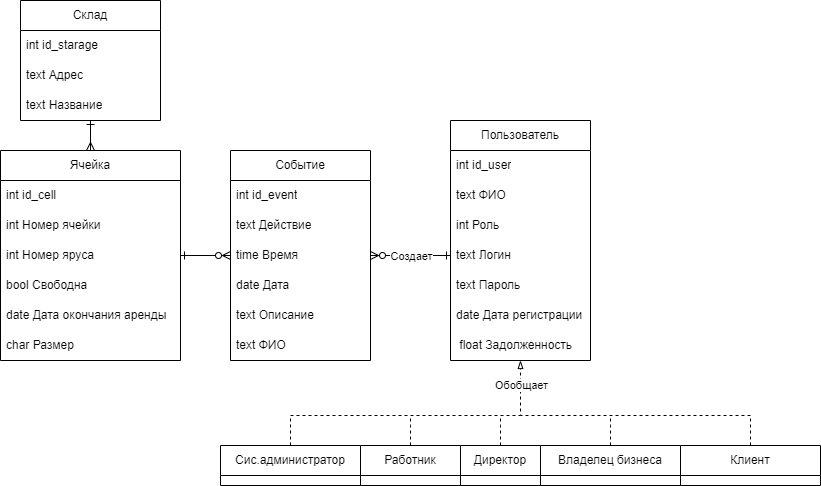

The diagram above was exported from draw.io. Its source (the exported page's mxGraphModel, read from the mxfile embedded in the PNG):
<mxGraphModel dx="1050" dy="1665" grid="1" gridSize="10" guides="1" tooltips="1" connect="1" arrows="1" fold="1" page="1" pageScale="1" pageWidth="850" pageHeight="1100" math="0" shadow="0" extFonts="Permanent Marker^https://fonts.googleapis.com/css?family=Permanent+Marker">
  <root>
    <mxCell id="0" />
    <mxCell id="1" parent="0" />
    <mxCell id="meaovXzAGV5suZCM-WzN-74" value="Пользователь" style="swimlane;fontStyle=0;childLayout=stackLayout;horizontal=1;startSize=30;horizontalStack=0;resizeParent=1;resizeParentMax=0;resizeLast=0;collapsible=1;marginBottom=0;whiteSpace=wrap;html=1;" vertex="1" parent="1">
      <mxGeometry x="530" y="-325" width="140" height="240" as="geometry" />
    </mxCell>
    <mxCell id="meaovXzAGV5suZCM-WzN-75" value="int id_user" style="text;strokeColor=none;fillColor=none;align=left;verticalAlign=middle;spacingLeft=4;spacingRight=4;overflow=hidden;points=[[0,0.5],[1,0.5]];portConstraint=eastwest;rotatable=0;whiteSpace=wrap;html=1;" vertex="1" parent="meaovXzAGV5suZCM-WzN-74">
      <mxGeometry y="30" width="140" height="30" as="geometry" />
    </mxCell>
    <mxCell id="meaovXzAGV5suZCM-WzN-76" value="text ФИО" style="text;strokeColor=none;fillColor=none;align=left;verticalAlign=middle;spacingLeft=4;spacingRight=4;overflow=hidden;points=[[0,0.5],[1,0.5]];portConstraint=eastwest;rotatable=0;whiteSpace=wrap;html=1;" vertex="1" parent="meaovXzAGV5suZCM-WzN-74">
      <mxGeometry y="60" width="140" height="30" as="geometry" />
    </mxCell>
    <mxCell id="meaovXzAGV5suZCM-WzN-77" value="int Роль" style="text;strokeColor=none;fillColor=none;align=left;verticalAlign=middle;spacingLeft=4;spacingRight=4;overflow=hidden;points=[[0,0.5],[1,0.5]];portConstraint=eastwest;rotatable=0;whiteSpace=wrap;html=1;" vertex="1" parent="meaovXzAGV5suZCM-WzN-74">
      <mxGeometry y="90" width="140" height="30" as="geometry" />
    </mxCell>
    <mxCell id="meaovXzAGV5suZCM-WzN-78" value="text Логин" style="text;strokeColor=none;fillColor=none;align=left;verticalAlign=middle;spacingLeft=4;spacingRight=4;overflow=hidden;points=[[0,0.5],[1,0.5]];portConstraint=eastwest;rotatable=0;whiteSpace=wrap;html=1;" vertex="1" parent="meaovXzAGV5suZCM-WzN-74">
      <mxGeometry y="120" width="140" height="30" as="geometry" />
    </mxCell>
    <mxCell id="meaovXzAGV5suZCM-WzN-79" value="text Пароль" style="text;strokeColor=none;fillColor=none;align=left;verticalAlign=middle;spacingLeft=4;spacingRight=4;overflow=hidden;points=[[0,0.5],[1,0.5]];portConstraint=eastwest;rotatable=0;whiteSpace=wrap;html=1;" vertex="1" parent="meaovXzAGV5suZCM-WzN-74">
      <mxGeometry y="150" width="140" height="30" as="geometry" />
    </mxCell>
    <mxCell id="meaovXzAGV5suZCM-WzN-98" value="date Дата регистрации" style="text;strokeColor=none;fillColor=none;align=left;verticalAlign=middle;spacingLeft=4;spacingRight=4;overflow=hidden;points=[[0,0.5],[1,0.5]];portConstraint=eastwest;rotatable=0;whiteSpace=wrap;html=1;" vertex="1" parent="meaovXzAGV5suZCM-WzN-74">
      <mxGeometry y="180" width="140" height="30" as="geometry" />
    </mxCell>
    <mxCell id="meaovXzAGV5suZCM-WzN-99" value="&amp;nbsp;float Задолженность" style="text;strokeColor=none;fillColor=none;align=left;verticalAlign=middle;spacingLeft=4;spacingRight=4;overflow=hidden;points=[[0,0.5],[1,0.5]];portConstraint=eastwest;rotatable=0;whiteSpace=wrap;html=1;" vertex="1" parent="meaovXzAGV5suZCM-WzN-74">
      <mxGeometry y="210" width="140" height="30" as="geometry" />
    </mxCell>
    <mxCell id="meaovXzAGV5suZCM-WzN-80" value="Склад" style="swimlane;fontStyle=0;childLayout=stackLayout;horizontal=1;startSize=30;horizontalStack=0;resizeParent=1;resizeParentMax=0;resizeLast=0;collapsible=1;marginBottom=0;whiteSpace=wrap;html=1;" vertex="1" parent="1">
      <mxGeometry x="100" y="-445" width="140" height="120" as="geometry" />
    </mxCell>
    <mxCell id="meaovXzAGV5suZCM-WzN-81" value="int id_starage" style="text;strokeColor=none;fillColor=none;align=left;verticalAlign=middle;spacingLeft=4;spacingRight=4;overflow=hidden;points=[[0,0.5],[1,0.5]];portConstraint=eastwest;rotatable=0;whiteSpace=wrap;html=1;" vertex="1" parent="meaovXzAGV5suZCM-WzN-80">
      <mxGeometry y="30" width="140" height="30" as="geometry" />
    </mxCell>
    <mxCell id="meaovXzAGV5suZCM-WzN-82" value="text Адрес" style="text;strokeColor=none;fillColor=none;align=left;verticalAlign=middle;spacingLeft=4;spacingRight=4;overflow=hidden;points=[[0,0.5],[1,0.5]];portConstraint=eastwest;rotatable=0;whiteSpace=wrap;html=1;" vertex="1" parent="meaovXzAGV5suZCM-WzN-80">
      <mxGeometry y="60" width="140" height="30" as="geometry" />
    </mxCell>
    <mxCell id="meaovXzAGV5suZCM-WzN-104" value="text Название" style="text;strokeColor=none;fillColor=none;align=left;verticalAlign=middle;spacingLeft=4;spacingRight=4;overflow=hidden;points=[[0,0.5],[1,0.5]];portConstraint=eastwest;rotatable=0;whiteSpace=wrap;html=1;" vertex="1" parent="meaovXzAGV5suZCM-WzN-80">
      <mxGeometry y="90" width="140" height="30" as="geometry" />
    </mxCell>
    <mxCell id="meaovXzAGV5suZCM-WzN-102" style="edgeStyle=orthogonalEdgeStyle;rounded=0;orthogonalLoop=1;jettySize=auto;html=1;endArrow=ERone;endFill=0;startArrow=ERmany;startFill=0;" edge="1" parent="1" source="meaovXzAGV5suZCM-WzN-86" target="meaovXzAGV5suZCM-WzN-80">
      <mxGeometry relative="1" as="geometry" />
    </mxCell>
    <mxCell id="meaovXzAGV5suZCM-WzN-86" value="Ячейка" style="swimlane;fontStyle=0;childLayout=stackLayout;horizontal=1;startSize=30;horizontalStack=0;resizeParent=1;resizeParentMax=0;resizeLast=0;collapsible=1;marginBottom=0;whiteSpace=wrap;html=1;" vertex="1" parent="1">
      <mxGeometry x="80" y="-295" width="180" height="210" as="geometry" />
    </mxCell>
    <mxCell id="meaovXzAGV5suZCM-WzN-87" value="int id_cell" style="text;strokeColor=none;fillColor=none;align=left;verticalAlign=middle;spacingLeft=4;spacingRight=4;overflow=hidden;points=[[0,0.5],[1,0.5]];portConstraint=eastwest;rotatable=0;whiteSpace=wrap;html=1;" vertex="1" parent="meaovXzAGV5suZCM-WzN-86">
      <mxGeometry y="30" width="180" height="30" as="geometry" />
    </mxCell>
    <mxCell id="meaovXzAGV5suZCM-WzN-88" value="int Номер ячейки" style="text;strokeColor=none;fillColor=none;align=left;verticalAlign=middle;spacingLeft=4;spacingRight=4;overflow=hidden;points=[[0,0.5],[1,0.5]];portConstraint=eastwest;rotatable=0;whiteSpace=wrap;html=1;" vertex="1" parent="meaovXzAGV5suZCM-WzN-86">
      <mxGeometry y="60" width="180" height="30" as="geometry" />
    </mxCell>
    <mxCell id="meaovXzAGV5suZCM-WzN-89" value="int Номер яруса" style="text;strokeColor=none;fillColor=none;align=left;verticalAlign=middle;spacingLeft=4;spacingRight=4;overflow=hidden;points=[[0,0.5],[1,0.5]];portConstraint=eastwest;rotatable=0;whiteSpace=wrap;html=1;" vertex="1" parent="meaovXzAGV5suZCM-WzN-86">
      <mxGeometry y="90" width="180" height="30" as="geometry" />
    </mxCell>
    <mxCell id="meaovXzAGV5suZCM-WzN-103" value="bool Свободна" style="text;strokeColor=none;fillColor=none;align=left;verticalAlign=middle;spacingLeft=4;spacingRight=4;overflow=hidden;points=[[0,0.5],[1,0.5]];portConstraint=eastwest;rotatable=0;whiteSpace=wrap;html=1;" vertex="1" parent="meaovXzAGV5suZCM-WzN-86">
      <mxGeometry y="120" width="180" height="30" as="geometry" />
    </mxCell>
    <mxCell id="meaovXzAGV5suZCM-WzN-105" value="date Дата окончания аренды" style="text;strokeColor=none;fillColor=none;align=left;verticalAlign=middle;spacingLeft=4;spacingRight=4;overflow=hidden;points=[[0,0.5],[1,0.5]];portConstraint=eastwest;rotatable=0;whiteSpace=wrap;html=1;" vertex="1" parent="meaovXzAGV5suZCM-WzN-86">
      <mxGeometry y="150" width="180" height="30" as="geometry" />
    </mxCell>
    <mxCell id="meaovXzAGV5suZCM-WzN-106" value="char Размер" style="text;strokeColor=none;fillColor=none;align=left;verticalAlign=middle;spacingLeft=4;spacingRight=4;overflow=hidden;points=[[0,0.5],[1,0.5]];portConstraint=eastwest;rotatable=0;whiteSpace=wrap;html=1;" vertex="1" parent="meaovXzAGV5suZCM-WzN-86">
      <mxGeometry y="180" width="180" height="30" as="geometry" />
    </mxCell>
    <mxCell id="meaovXzAGV5suZCM-WzN-101" style="edgeStyle=orthogonalEdgeStyle;rounded=0;orthogonalLoop=1;jettySize=auto;html=1;endArrow=ERone;endFill=0;startArrow=ERzeroToMany;startFill=0;" edge="1" parent="1" source="meaovXzAGV5suZCM-WzN-92" target="meaovXzAGV5suZCM-WzN-86">
      <mxGeometry relative="1" as="geometry" />
    </mxCell>
    <mxCell id="meaovXzAGV5suZCM-WzN-92" value="Событие" style="swimlane;fontStyle=0;childLayout=stackLayout;horizontal=1;startSize=30;horizontalStack=0;resizeParent=1;resizeParentMax=0;resizeLast=0;collapsible=1;marginBottom=0;whiteSpace=wrap;html=1;" vertex="1" parent="1">
      <mxGeometry x="310" y="-295" width="140" height="210" as="geometry" />
    </mxCell>
    <mxCell id="meaovXzAGV5suZCM-WzN-93" value="int id_event" style="text;strokeColor=none;fillColor=none;align=left;verticalAlign=middle;spacingLeft=4;spacingRight=4;overflow=hidden;points=[[0,0.5],[1,0.5]];portConstraint=eastwest;rotatable=0;whiteSpace=wrap;html=1;" vertex="1" parent="meaovXzAGV5suZCM-WzN-92">
      <mxGeometry y="30" width="140" height="30" as="geometry" />
    </mxCell>
    <mxCell id="meaovXzAGV5suZCM-WzN-94" value="text Действие" style="text;strokeColor=none;fillColor=none;align=left;verticalAlign=middle;spacingLeft=4;spacingRight=4;overflow=hidden;points=[[0,0.5],[1,0.5]];portConstraint=eastwest;rotatable=0;whiteSpace=wrap;html=1;" vertex="1" parent="meaovXzAGV5suZCM-WzN-92">
      <mxGeometry y="60" width="140" height="30" as="geometry" />
    </mxCell>
    <mxCell id="meaovXzAGV5suZCM-WzN-95" value="time Время" style="text;strokeColor=none;fillColor=none;align=left;verticalAlign=middle;spacingLeft=4;spacingRight=4;overflow=hidden;points=[[0,0.5],[1,0.5]];portConstraint=eastwest;rotatable=0;whiteSpace=wrap;html=1;" vertex="1" parent="meaovXzAGV5suZCM-WzN-92">
      <mxGeometry y="90" width="140" height="30" as="geometry" />
    </mxCell>
    <mxCell id="meaovXzAGV5suZCM-WzN-97" value="date Дата" style="text;strokeColor=none;fillColor=none;align=left;verticalAlign=middle;spacingLeft=4;spacingRight=4;overflow=hidden;points=[[0,0.5],[1,0.5]];portConstraint=eastwest;rotatable=0;whiteSpace=wrap;html=1;" vertex="1" parent="meaovXzAGV5suZCM-WzN-92">
      <mxGeometry y="120" width="140" height="30" as="geometry" />
    </mxCell>
    <mxCell id="meaovXzAGV5suZCM-WzN-107" value="text Описание" style="text;strokeColor=none;fillColor=none;align=left;verticalAlign=middle;spacingLeft=4;spacingRight=4;overflow=hidden;points=[[0,0.5],[1,0.5]];portConstraint=eastwest;rotatable=0;whiteSpace=wrap;html=1;" vertex="1" parent="meaovXzAGV5suZCM-WzN-92">
      <mxGeometry y="150" width="140" height="30" as="geometry" />
    </mxCell>
    <mxCell id="meaovXzAGV5suZCM-WzN-108" value="text ФИО" style="text;strokeColor=none;fillColor=none;align=left;verticalAlign=middle;spacingLeft=4;spacingRight=4;overflow=hidden;points=[[0,0.5],[1,0.5]];portConstraint=eastwest;rotatable=0;whiteSpace=wrap;html=1;" vertex="1" parent="meaovXzAGV5suZCM-WzN-92">
      <mxGeometry y="180" width="140" height="30" as="geometry" />
    </mxCell>
    <mxCell id="meaovXzAGV5suZCM-WzN-119" style="edgeStyle=orthogonalEdgeStyle;rounded=0;orthogonalLoop=1;jettySize=auto;html=1;endArrow=blockThin;endFill=0;dashed=1;" edge="1" parent="1" source="meaovXzAGV5suZCM-WzN-109" target="meaovXzAGV5suZCM-WzN-74">
      <mxGeometry relative="1" as="geometry">
        <Array as="points">
          <mxPoint x="370" y="-30" />
          <mxPoint x="600" y="-30" />
        </Array>
      </mxGeometry>
    </mxCell>
    <mxCell id="meaovXzAGV5suZCM-WzN-124" value="Обобщает" style="edgeLabel;html=1;align=center;verticalAlign=middle;resizable=0;points=[];" vertex="1" connectable="0" parent="meaovXzAGV5suZCM-WzN-119">
      <mxGeometry x="0.8497" relative="1" as="geometry">
        <mxPoint as="offset" />
      </mxGeometry>
    </mxCell>
    <mxCell id="meaovXzAGV5suZCM-WzN-109" value="Сис.администратор" style="swimlane;fontStyle=0;childLayout=stackLayout;horizontal=1;startSize=30;horizontalStack=0;resizeParent=1;resizeParentMax=0;resizeLast=0;collapsible=1;marginBottom=0;whiteSpace=wrap;html=1;" vertex="1" parent="1">
      <mxGeometry x="300" width="140" height="40" as="geometry" />
    </mxCell>
    <mxCell id="meaovXzAGV5suZCM-WzN-120" style="edgeStyle=orthogonalEdgeStyle;rounded=0;orthogonalLoop=1;jettySize=auto;html=1;endArrow=none;endFill=0;dashed=1;" edge="1" parent="1" source="meaovXzAGV5suZCM-WzN-113">
      <mxGeometry relative="1" as="geometry">
        <mxPoint x="490" y="-30" as="targetPoint" />
      </mxGeometry>
    </mxCell>
    <mxCell id="meaovXzAGV5suZCM-WzN-113" value="Работник&lt;span style=&quot;color: rgba(0, 0, 0, 0); font-family: monospace; font-size: 0px; text-align: start; text-wrap: nowrap;&quot;&gt;%3CmxGraphModel%3E%3Croot%3E%3CmxCell%20id%3D%220%22%2F%3E%3CmxCell%20id%3D%221%22%20parent%3D%220%22%2F%3E%3CmxCell%20id%3D%222%22%20value%3D%22%D0%A1%D0%B8%D1%81.%D0%B0%D0%B4%D0%BC%D0%B8%D0%BD%D0%B8%D1%81%D1%82%D1%80%D0%B0%D1%82%D0%BE%D1%80%22%20style%3D%22swimlane%3BfontStyle%3D0%3BchildLayout%3DstackLayout%3Bhorizontal%3D1%3BstartSize%3D30%3BhorizontalStack%3D0%3BresizeParent%3D1%3BresizeParentMax%3D0%3BresizeLast%3D0%3Bcollapsible%3D1%3BmarginBottom%3D0%3BwhiteSpace%3Dwrap%3Bhtml%3D1%3B%22%20vertex%3D%221%22%20parent%3D%221%22%3E%3CmxGeometry%20x%3D%22300%22%20width%3D%22140%22%20height%3D%2240%22%20as%3D%22geometry%22%2F%3E%3C%2FmxCell%3E%3C%2Froot%3E%3C%2FmxGraphModel%3E&lt;/span&gt;" style="swimlane;fontStyle=0;childLayout=stackLayout;horizontal=1;startSize=30;horizontalStack=0;resizeParent=1;resizeParentMax=0;resizeLast=0;collapsible=1;marginBottom=0;whiteSpace=wrap;html=1;" vertex="1" parent="1">
      <mxGeometry x="440" width="100" height="40" as="geometry" />
    </mxCell>
    <mxCell id="meaovXzAGV5suZCM-WzN-121" style="edgeStyle=orthogonalEdgeStyle;rounded=0;orthogonalLoop=1;jettySize=auto;html=1;endArrow=none;endFill=0;dashed=1;" edge="1" parent="1" source="meaovXzAGV5suZCM-WzN-114">
      <mxGeometry relative="1" as="geometry">
        <mxPoint x="600" y="-30" as="targetPoint" />
        <Array as="points">
          <mxPoint x="830" y="-30" />
        </Array>
      </mxGeometry>
    </mxCell>
    <mxCell id="meaovXzAGV5suZCM-WzN-114" value="Клиент" style="swimlane;fontStyle=0;childLayout=stackLayout;horizontal=1;startSize=30;horizontalStack=0;resizeParent=1;resizeParentMax=0;resizeLast=0;collapsible=1;marginBottom=0;whiteSpace=wrap;html=1;" vertex="1" parent="1">
      <mxGeometry x="760" width="140" height="40" as="geometry" />
    </mxCell>
    <mxCell id="meaovXzAGV5suZCM-WzN-122" style="edgeStyle=orthogonalEdgeStyle;rounded=0;orthogonalLoop=1;jettySize=auto;html=1;endArrow=none;endFill=0;dashed=1;" edge="1" parent="1" source="meaovXzAGV5suZCM-WzN-115">
      <mxGeometry relative="1" as="geometry">
        <mxPoint x="690.0000000000002" y="-30" as="targetPoint" />
      </mxGeometry>
    </mxCell>
    <mxCell id="meaovXzAGV5suZCM-WzN-115" value="Владелец бизнеса" style="swimlane;fontStyle=0;childLayout=stackLayout;horizontal=1;startSize=30;horizontalStack=0;resizeParent=1;resizeParentMax=0;resizeLast=0;collapsible=1;marginBottom=0;whiteSpace=wrap;html=1;" vertex="1" parent="1">
      <mxGeometry x="620" width="140" height="40" as="geometry" />
    </mxCell>
    <mxCell id="meaovXzAGV5suZCM-WzN-123" style="edgeStyle=orthogonalEdgeStyle;rounded=0;orthogonalLoop=1;jettySize=auto;html=1;endArrow=none;endFill=0;dashed=1;" edge="1" parent="1" source="meaovXzAGV5suZCM-WzN-116">
      <mxGeometry relative="1" as="geometry">
        <mxPoint x="580" y="-30" as="targetPoint" />
      </mxGeometry>
    </mxCell>
    <mxCell id="meaovXzAGV5suZCM-WzN-116" value="Директор" style="swimlane;fontStyle=0;childLayout=stackLayout;horizontal=1;startSize=30;horizontalStack=0;resizeParent=1;resizeParentMax=0;resizeLast=0;collapsible=1;marginBottom=0;whiteSpace=wrap;html=1;" vertex="1" parent="1">
      <mxGeometry x="540" width="80" height="40" as="geometry" />
    </mxCell>
    <mxCell id="meaovXzAGV5suZCM-WzN-130" style="edgeStyle=orthogonalEdgeStyle;rounded=0;orthogonalLoop=1;jettySize=auto;html=1;endArrow=ERzeroToMany;endFill=0;startArrow=ERone;startFill=0;" edge="1" parent="1" source="meaovXzAGV5suZCM-WzN-78" target="meaovXzAGV5suZCM-WzN-92">
      <mxGeometry relative="1" as="geometry" />
    </mxCell>
    <mxCell id="meaovXzAGV5suZCM-WzN-131" value="Создает" style="edgeLabel;html=1;align=center;verticalAlign=middle;resizable=0;points=[];" vertex="1" connectable="0" parent="meaovXzAGV5suZCM-WzN-130">
      <mxGeometry x="0.008" relative="1" as="geometry">
        <mxPoint as="offset" />
      </mxGeometry>
    </mxCell>
  </root>
</mxGraphModel>